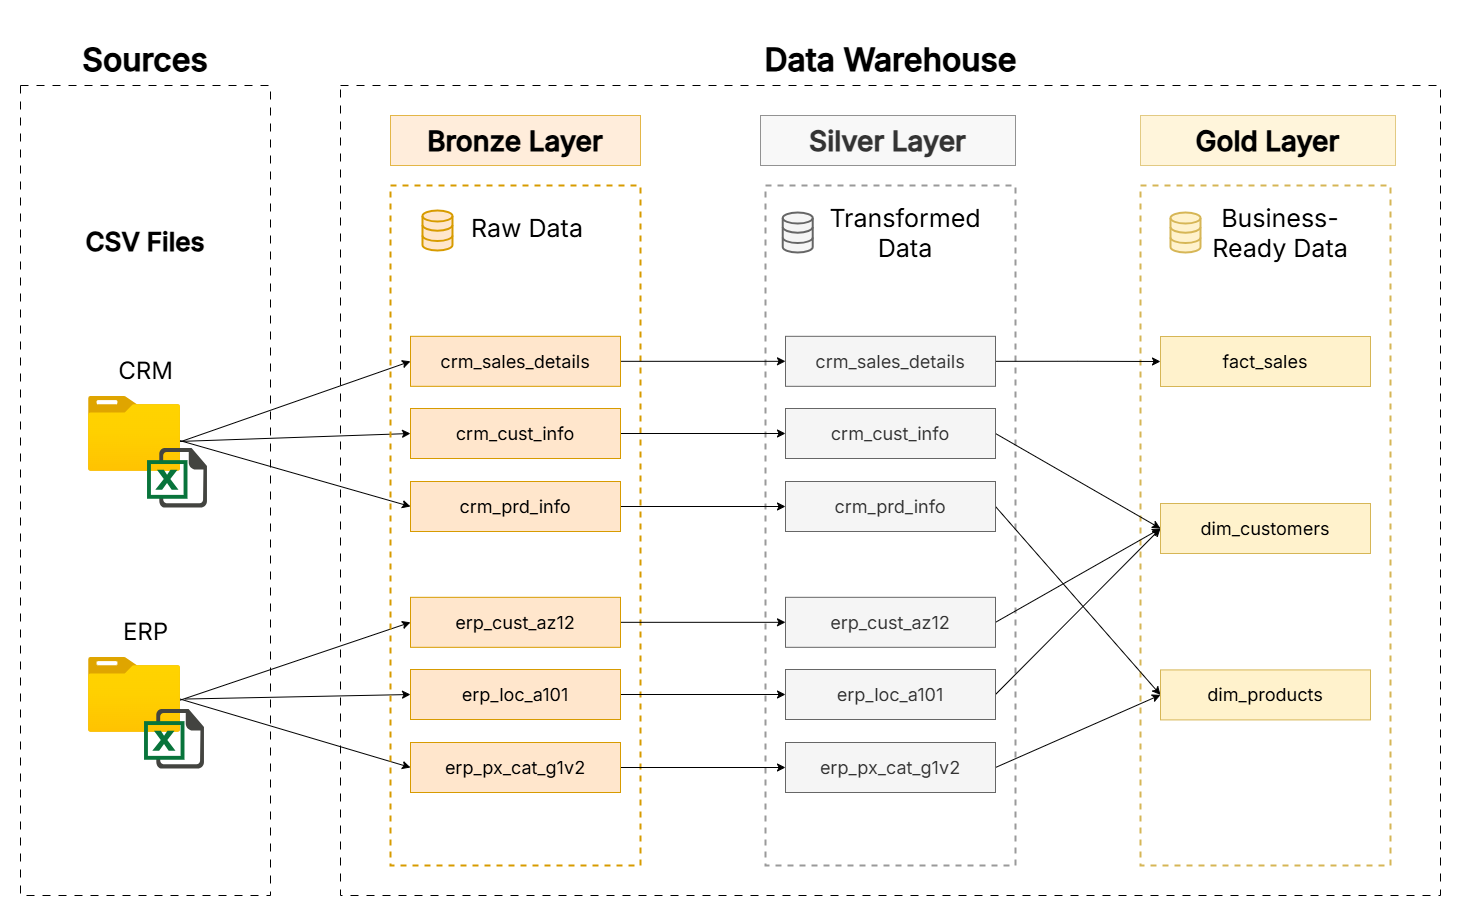

The diagram above was exported from draw.io. Its source (the exported page's mxGraphModel, read from the mxfile embedded in the PNG):
<mxGraphModel dx="2175" dy="1143" grid="1" gridSize="10" guides="1" tooltips="1" connect="1" arrows="1" fold="1" page="1" pageScale="1" pageWidth="1460" pageHeight="900" background="#FFFFFF" math="0" shadow="0">
  <root>
    <mxCell id="0" />
    <mxCell id="1" parent="0" />
    <mxCell id="yGzh05L8M48vSqqXcsJ_-8" parent="1" style="rounded=0;whiteSpace=wrap;html=1;fillColor=none;dashed=1;dashPattern=8 8;strokeWidth=1;" value="" vertex="1">
      <mxGeometry height="810" width="1100" x="340" y="70" as="geometry" />
    </mxCell>
    <mxCell id="runU0naCcvs25Ocm5oNr-51" edge="1" parent="1" source="yGzh05L8M48vSqqXcsJ_-11" style="rounded=0;orthogonalLoop=1;jettySize=auto;html=1;exitX=1.006;exitY=0.601;exitDx=0;exitDy=0;entryX=0;entryY=0.5;entryDx=0;entryDy=0;exitPerimeter=0;" target="runU0naCcvs25Ocm5oNr-34">
      <mxGeometry relative="1" as="geometry" />
    </mxCell>
    <mxCell id="runU0naCcvs25Ocm5oNr-52" edge="1" parent="1" source="yGzh05L8M48vSqqXcsJ_-11" style="rounded=0;orthogonalLoop=1;jettySize=auto;html=1;exitX=0.979;exitY=0.601;exitDx=0;exitDy=0;entryX=0;entryY=0.5;entryDx=0;entryDy=0;exitPerimeter=0;" target="runU0naCcvs25Ocm5oNr-35">
      <mxGeometry relative="1" as="geometry" />
    </mxCell>
    <mxCell id="runU0naCcvs25Ocm5oNr-53" edge="1" parent="1" source="yGzh05L8M48vSqqXcsJ_-11" style="rounded=0;orthogonalLoop=1;jettySize=auto;html=1;exitX=0.979;exitY=0.585;exitDx=0;exitDy=0;entryX=0;entryY=0.5;entryDx=0;entryDy=0;exitPerimeter=0;" target="runU0naCcvs25Ocm5oNr-36">
      <mxGeometry relative="1" as="geometry" />
    </mxCell>
    <mxCell id="runU0naCcvs25Ocm5oNr-55" edge="1" parent="1" source="yGzh05L8M48vSqqXcsJ_-19" style="rounded=0;orthogonalLoop=1;jettySize=auto;html=1;exitX=0.993;exitY=0.571;exitDx=0;exitDy=0;entryX=0;entryY=0.5;entryDx=0;entryDy=0;exitPerimeter=0;" target="runU0naCcvs25Ocm5oNr-31">
      <mxGeometry relative="1" as="geometry" />
    </mxCell>
    <mxCell id="runU0naCcvs25Ocm5oNr-56" edge="1" parent="1" source="yGzh05L8M48vSqqXcsJ_-19" style="rounded=0;orthogonalLoop=1;jettySize=auto;html=1;exitX=1.047;exitY=0.555;exitDx=0;exitDy=0;entryX=0;entryY=0.5;entryDx=0;entryDy=0;exitPerimeter=0;" target="runU0naCcvs25Ocm5oNr-32">
      <mxGeometry relative="1" as="geometry" />
    </mxCell>
    <mxCell id="runU0naCcvs25Ocm5oNr-57" edge="1" parent="1" source="yGzh05L8M48vSqqXcsJ_-19" style="rounded=0;orthogonalLoop=1;jettySize=auto;html=1;exitX=0.993;exitY=0.555;exitDx=0;exitDy=0;entryX=0;entryY=0.5;entryDx=0;entryDy=0;exitPerimeter=0;" target="runU0naCcvs25Ocm5oNr-33">
      <mxGeometry relative="1" as="geometry" />
    </mxCell>
    <mxCell id="yGzh05L8M48vSqqXcsJ_-1" parent="1" style="rounded=0;whiteSpace=wrap;html=1;fillColor=none;dashed=1;dashPattern=8 8;strokeWidth=1;" value="" vertex="1">
      <mxGeometry height="810" width="250" x="20" y="70" as="geometry" />
    </mxCell>
    <mxCell id="yGzh05L8M48vSqqXcsJ_-2" parent="1" style="rounded=0;whiteSpace=wrap;html=1;fillColor=none;dashed=1;strokeWidth=2;strokeColor=#d79b00;" value="" vertex="1">
      <mxGeometry height="680" width="250" x="390" y="170" as="geometry" />
    </mxCell>
    <mxCell id="yGzh05L8M48vSqqXcsJ_-3" parent="1" style="rounded=0;whiteSpace=wrap;html=1;fillColor=none;dashed=1;strokeWidth=2;strokeColor=#9A9A9A;" value="" vertex="1">
      <mxGeometry height="680" width="250" x="765" y="170" as="geometry" />
    </mxCell>
    <mxCell id="yGzh05L8M48vSqqXcsJ_-4" parent="1" style="rounded=0;whiteSpace=wrap;html=1;fillColor=none;dashed=1;strokeWidth=2;strokeColor=#d6b656;" value="" vertex="1">
      <mxGeometry height="680" width="250" x="1140" y="170" as="geometry" />
    </mxCell>
    <mxCell id="yGzh05L8M48vSqqXcsJ_-7" parent="1" style="text;html=1;whiteSpace=wrap;strokeColor=none;fillColor=none;align=center;verticalAlign=middle;rounded=0;fontSize=16;fontFamily=Inter;fontSource=https%3A%2F%2Ffonts.googleapis.com%2Fcss%3Ffamily%3DInter;" value="&lt;h1&gt;&lt;b&gt;&lt;font data-font-src=&quot;https://fonts.googleapis.com/css?family=Inter&quot;&gt;Sources&lt;/font&gt;&lt;/b&gt;&lt;/h1&gt;" vertex="1">
      <mxGeometry height="50" width="150" x="70" y="20" as="geometry" />
    </mxCell>
    <mxCell id="yGzh05L8M48vSqqXcsJ_-9" parent="1" style="text;html=1;whiteSpace=wrap;strokeColor=none;fillColor=none;align=center;verticalAlign=middle;rounded=0;fontSize=16;fontFamily=Inter;fontSource=https%3A%2F%2Ffonts.googleapis.com%2Fcss%3Ffamily%3DInter;" value="&lt;h1&gt;&lt;b&gt;&lt;font data-font-src=&quot;https://fonts.googleapis.com/css?family=Inter&quot;&gt;Data Warehouse&lt;/font&gt;&lt;/b&gt;&lt;/h1&gt;" vertex="1">
      <mxGeometry height="50" width="295" x="742.5" y="20" as="geometry" />
    </mxCell>
    <mxCell id="yGzh05L8M48vSqqXcsJ_-11" parent="1" style="image;aspect=fixed;html=1;points=[];align=center;fontSize=12;image=img/lib/azure2/general/Folder_Blank.svg;" value="" vertex="1">
      <mxGeometry height="74.82" width="92.19" x="87.97" y="381" as="geometry" />
    </mxCell>
    <mxCell id="yGzh05L8M48vSqqXcsJ_-12" parent="1" style="shape=image;html=1;verticalAlign=top;verticalLabelPosition=bottom;labelBackgroundColor=#ffffff;imageAspect=0;aspect=fixed;image=https://icons.diagrams.net/icon-cache1/Document_icons-2697/647702-excel-1195.svg" value="" vertex="1">
      <mxGeometry height="60" width="60" x="147.03" y="433" as="geometry" />
    </mxCell>
    <mxCell id="yGzh05L8M48vSqqXcsJ_-16" parent="1" style="text;html=1;whiteSpace=wrap;strokeColor=none;fillColor=none;align=center;verticalAlign=middle;rounded=0;fontFamily=Inter;fontSource=https%3A%2F%2Ffonts.googleapis.com%2Fcss%3Ffamily%3DInter;fontSize=26;fontStyle=1" value="CSV Files" vertex="1">
      <mxGeometry height="30" width="134.06" x="77.97" y="211" as="geometry" />
    </mxCell>
    <mxCell id="yGzh05L8M48vSqqXcsJ_-17" parent="1" style="text;html=1;whiteSpace=wrap;strokeColor=none;fillColor=none;align=center;verticalAlign=middle;rounded=0;fontFamily=Inter;fontSource=https%3A%2F%2Ffonts.googleapis.com%2Fcss%3Ffamily%3DInter;fontSize=24;fontStyle=0" value="CRM" vertex="1">
      <mxGeometry height="30" width="85" x="102.5" y="341" as="geometry" />
    </mxCell>
    <mxCell id="yGzh05L8M48vSqqXcsJ_-19" parent="1" style="image;aspect=fixed;html=1;points=[];align=center;fontSize=12;image=img/lib/azure2/general/Folder_Blank.svg;" value="" vertex="1">
      <mxGeometry height="74.82" width="92.19" x="87.97" y="642" as="geometry" />
    </mxCell>
    <mxCell id="yGzh05L8M48vSqqXcsJ_-20" parent="1" style="shape=image;html=1;verticalAlign=top;verticalLabelPosition=bottom;labelBackgroundColor=#ffffff;imageAspect=0;aspect=fixed;image=https://icons.diagrams.net/icon-cache1/Document_icons-2697/647702-excel-1195.svg" value="" vertex="1">
      <mxGeometry height="60" width="60" x="144.03" y="693.9999999999999" as="geometry" />
    </mxCell>
    <mxCell id="yGzh05L8M48vSqqXcsJ_-21" parent="1" style="text;html=1;whiteSpace=wrap;strokeColor=none;fillColor=none;align=center;verticalAlign=middle;rounded=0;fontFamily=Inter;fontSource=https%3A%2F%2Ffonts.googleapis.com%2Fcss%3Ffamily%3DInter;fontSize=24;fontStyle=0" value="ERP" vertex="1">
      <mxGeometry height="30" width="85" x="102.5" y="602" as="geometry" />
    </mxCell>
    <mxCell id="yGzh05L8M48vSqqXcsJ_-22" parent="1" style="text;html=1;whiteSpace=wrap;strokeColor=#d79b00;fillColor=#ffe6cc;align=center;verticalAlign=middle;rounded=0;fontSize=16;fontFamily=Inter;fontSource=https%3A%2F%2Ffonts.googleapis.com%2Fcss%3Ffamily%3DInter;opacity=70;" value="&lt;h1&gt;&lt;b&gt;&lt;font data-font-src=&quot;https://fonts.googleapis.com/css?family=Inter&quot; style=&quot;font-size: 28px;&quot;&gt;Bronze Layer&lt;/font&gt;&lt;/b&gt;&lt;/h1&gt;" vertex="1">
      <mxGeometry height="50" width="250" x="390" y="100" as="geometry" />
    </mxCell>
    <mxCell id="yGzh05L8M48vSqqXcsJ_-23" parent="1" style="text;html=1;whiteSpace=wrap;strokeColor=#666666;fillColor=#f5f5f5;align=center;verticalAlign=middle;rounded=0;fontSize=16;fontFamily=Inter;fontSource=https%3A%2F%2Ffonts.googleapis.com%2Fcss%3Ffamily%3DInter;opacity=70;fontColor=#333333;" value="&lt;h1&gt;&lt;span style=&quot;font-size: 28px;&quot;&gt;Silver Layer&lt;/span&gt;&lt;/h1&gt;" vertex="1">
      <mxGeometry height="50" width="255" x="760" y="100" as="geometry" />
    </mxCell>
    <mxCell id="yGzh05L8M48vSqqXcsJ_-24" parent="1" style="text;html=1;whiteSpace=wrap;strokeColor=#d6b656;fillColor=#fff2cc;align=center;verticalAlign=middle;rounded=0;fontSize=16;fontFamily=Inter;fontSource=https%3A%2F%2Ffonts.googleapis.com%2Fcss%3Ffamily%3DInter;opacity=70;" value="&lt;h1&gt;&lt;span style=&quot;font-size: 28px;&quot;&gt;Gold Layer&lt;/span&gt;&lt;/h1&gt;" vertex="1">
      <mxGeometry height="50" width="255" x="1140" y="100" as="geometry" />
    </mxCell>
    <mxCell id="yGzh05L8M48vSqqXcsJ_-26" parent="1" style="text;html=1;whiteSpace=wrap;strokeColor=none;fillColor=none;align=center;verticalAlign=middle;rounded=0;fontFamily=Inter;fontSource=https%3A%2F%2Ffonts.googleapis.com%2Fcss%3Ffamily%3DInter;fontSize=25;fontStyle=0" value="Raw Data" vertex="1">
      <mxGeometry height="30" width="134.06" x="460.00000000000006" y="197" as="geometry" />
    </mxCell>
    <mxCell id="yGzh05L8M48vSqqXcsJ_-32" parent="1" style="html=1;verticalLabelPosition=bottom;align=center;labelBackgroundColor=#ffffff;verticalAlign=top;strokeWidth=2;strokeColor=#d79b00;shadow=0;dashed=0;shape=mxgraph.ios7.icons.data;fillColor=#ffe6cc;" value="" vertex="1">
      <mxGeometry height="40" width="30" x="421.98" y="195" as="geometry" />
    </mxCell>
    <mxCell id="runU0naCcvs25Ocm5oNr-61" edge="1" parent="1" source="runU0naCcvs25Ocm5oNr-31" style="edgeStyle=orthogonalEdgeStyle;rounded=0;orthogonalLoop=1;jettySize=auto;html=1;exitX=1;exitY=0.5;exitDx=0;exitDy=0;entryX=0;entryY=0.5;entryDx=0;entryDy=0;" target="runU0naCcvs25Ocm5oNr-41">
      <mxGeometry relative="1" as="geometry" />
    </mxCell>
    <mxCell id="runU0naCcvs25Ocm5oNr-31" parent="1" style="rounded=0;whiteSpace=wrap;html=1;fillColor=#ffe6cc;strokeColor=#d79b00;fontFamily=Inter;fontSource=https%3A%2F%2Ffonts.googleapis.com%2Fcss%3Ffamily%3DInter;" value="&lt;font style=&quot;font-size: 18px;&quot;&gt;erp_cust_az12&lt;/font&gt;" vertex="1">
      <mxGeometry height="50" width="210" x="410" y="581.8199999999999" as="geometry" />
    </mxCell>
    <mxCell id="runU0naCcvs25Ocm5oNr-62" edge="1" parent="1" source="runU0naCcvs25Ocm5oNr-32" style="edgeStyle=orthogonalEdgeStyle;rounded=0;orthogonalLoop=1;jettySize=auto;html=1;exitX=1;exitY=0.5;exitDx=0;exitDy=0;entryX=0;entryY=0.5;entryDx=0;entryDy=0;" target="runU0naCcvs25Ocm5oNr-42">
      <mxGeometry relative="1" as="geometry" />
    </mxCell>
    <mxCell id="runU0naCcvs25Ocm5oNr-32" parent="1" style="rounded=0;whiteSpace=wrap;html=1;fillColor=#ffe6cc;strokeColor=#d79b00;fontFamily=Inter;fontSource=https%3A%2F%2Ffonts.googleapis.com%2Fcss%3Ffamily%3DInter;" value="&lt;font style=&quot;font-size: 18px;&quot;&gt;erp_loc_a101&lt;/font&gt;" vertex="1">
      <mxGeometry height="50" width="210" x="410" y="654" as="geometry" />
    </mxCell>
    <mxCell id="runU0naCcvs25Ocm5oNr-63" edge="1" parent="1" source="runU0naCcvs25Ocm5oNr-33" style="edgeStyle=orthogonalEdgeStyle;rounded=0;orthogonalLoop=1;jettySize=auto;html=1;exitX=1;exitY=0.5;exitDx=0;exitDy=0;entryX=0;entryY=0.5;entryDx=0;entryDy=0;" target="runU0naCcvs25Ocm5oNr-43">
      <mxGeometry relative="1" as="geometry" />
    </mxCell>
    <mxCell id="runU0naCcvs25Ocm5oNr-33" parent="1" style="rounded=0;whiteSpace=wrap;html=1;fillColor=#ffe6cc;strokeColor=#d79b00;fontFamily=Inter;fontSource=https%3A%2F%2Ffonts.googleapis.com%2Fcss%3Ffamily%3DInter;" value="&lt;font style=&quot;font-size: 18px;&quot;&gt;erp_px_cat_g1v2&lt;/font&gt;" vertex="1">
      <mxGeometry height="50" width="210" x="410" y="727" as="geometry" />
    </mxCell>
    <mxCell id="runU0naCcvs25Ocm5oNr-58" edge="1" parent="1" source="runU0naCcvs25Ocm5oNr-34" style="edgeStyle=orthogonalEdgeStyle;rounded=0;orthogonalLoop=1;jettySize=auto;html=1;exitX=1;exitY=0.5;exitDx=0;exitDy=0;entryX=0;entryY=0.5;entryDx=0;entryDy=0;" target="runU0naCcvs25Ocm5oNr-44">
      <mxGeometry relative="1" as="geometry" />
    </mxCell>
    <mxCell id="runU0naCcvs25Ocm5oNr-34" parent="1" style="rounded=0;whiteSpace=wrap;html=1;fillColor=#ffe6cc;strokeColor=#d79b00;fontFamily=Inter;fontSource=https%3A%2F%2Ffonts.googleapis.com%2Fcss%3Ffamily%3DInter;" value="&lt;font style=&quot;font-size: 18px;&quot;&gt;crm_sales_details&lt;/font&gt;" vertex="1">
      <mxGeometry height="50" width="210" x="410" y="320.82" as="geometry" />
    </mxCell>
    <mxCell id="runU0naCcvs25Ocm5oNr-59" edge="1" parent="1" source="runU0naCcvs25Ocm5oNr-35" style="edgeStyle=orthogonalEdgeStyle;rounded=0;orthogonalLoop=1;jettySize=auto;html=1;exitX=1;exitY=0.5;exitDx=0;exitDy=0;entryX=0;entryY=0.5;entryDx=0;entryDy=0;" target="runU0naCcvs25Ocm5oNr-45">
      <mxGeometry relative="1" as="geometry" />
    </mxCell>
    <mxCell id="runU0naCcvs25Ocm5oNr-35" parent="1" style="rounded=0;whiteSpace=wrap;html=1;fillColor=#ffe6cc;strokeColor=#d79b00;fontFamily=Inter;fontSource=https%3A%2F%2Ffonts.googleapis.com%2Fcss%3Ffamily%3DInter;" value="&lt;font style=&quot;font-size: 18px;&quot;&gt;crm_cust_info&lt;/font&gt;" vertex="1">
      <mxGeometry height="50" width="210" x="410" y="393.00000000000006" as="geometry" />
    </mxCell>
    <mxCell id="runU0naCcvs25Ocm5oNr-60" edge="1" parent="1" source="runU0naCcvs25Ocm5oNr-36" style="edgeStyle=orthogonalEdgeStyle;rounded=0;orthogonalLoop=1;jettySize=auto;html=1;exitX=1;exitY=0.5;exitDx=0;exitDy=0;entryX=0;entryY=0.5;entryDx=0;entryDy=0;" target="runU0naCcvs25Ocm5oNr-46">
      <mxGeometry relative="1" as="geometry" />
    </mxCell>
    <mxCell id="runU0naCcvs25Ocm5oNr-36" parent="1" style="rounded=0;whiteSpace=wrap;html=1;fillColor=#ffe6cc;strokeColor=#d79b00;fontFamily=Inter;fontSource=https%3A%2F%2Ffonts.googleapis.com%2Fcss%3Ffamily%3DInter;" value="&lt;font style=&quot;font-size: 18px;&quot;&gt;crm_prd_info&lt;/font&gt;" vertex="1">
      <mxGeometry height="50" width="210" x="410" y="466.00000000000006" as="geometry" />
    </mxCell>
    <mxCell id="runU0naCcvs25Ocm5oNr-37" parent="1" style="text;html=1;whiteSpace=wrap;strokeColor=none;fillColor=none;align=center;verticalAlign=middle;rounded=0;fontFamily=Inter;fontSource=https%3A%2F%2Ffonts.googleapis.com%2Fcss%3Ffamily%3DInter;fontSize=25;fontStyle=0" value="Transformed Data" vertex="1">
      <mxGeometry height="64" width="185.54" x="812.23" y="185" as="geometry" />
    </mxCell>
    <mxCell id="runU0naCcvs25Ocm5oNr-38" parent="1" style="html=1;verticalLabelPosition=bottom;align=center;labelBackgroundColor=#ffffff;verticalAlign=top;strokeWidth=2;strokeColor=#666666;shadow=0;dashed=0;shape=mxgraph.ios7.icons.data;fillColor=#f5f5f5;fontColor=#333333;" value="" vertex="1">
      <mxGeometry height="40" width="30" x="782.23" y="197" as="geometry" />
    </mxCell>
    <mxCell id="runU0naCcvs25Ocm5oNr-39" parent="1" style="text;html=1;whiteSpace=wrap;strokeColor=none;fillColor=none;align=center;verticalAlign=middle;rounded=0;fontFamily=Inter;fontSource=https%3A%2F%2Ffonts.googleapis.com%2Fcss%3Ffamily%3DInter;fontSize=25;fontStyle=0" value="Business-Ready Data" vertex="1">
      <mxGeometry height="64" width="160" x="1200" y="185" as="geometry" />
    </mxCell>
    <mxCell id="runU0naCcvs25Ocm5oNr-40" parent="1" style="html=1;verticalLabelPosition=bottom;align=center;labelBackgroundColor=#ffffff;verticalAlign=top;strokeWidth=2;strokeColor=#d6b656;shadow=0;dashed=0;shape=mxgraph.ios7.icons.data;fillColor=#fff2cc;" value="" vertex="1">
      <mxGeometry height="40" width="30" x="1170" y="197" as="geometry" />
    </mxCell>
    <mxCell id="runU0naCcvs25Ocm5oNr-69" edge="1" parent="1" source="runU0naCcvs25Ocm5oNr-41" style="rounded=0;orthogonalLoop=1;jettySize=auto;html=1;exitX=1;exitY=0.5;exitDx=0;exitDy=0;entryX=0;entryY=0.5;entryDx=0;entryDy=0;" target="runU0naCcvs25Ocm5oNr-65">
      <mxGeometry relative="1" as="geometry" />
    </mxCell>
    <mxCell id="runU0naCcvs25Ocm5oNr-41" parent="1" style="rounded=0;whiteSpace=wrap;html=1;fillColor=#f5f5f5;strokeColor=#666666;fontFamily=Inter;fontSource=https%3A%2F%2Ffonts.googleapis.com%2Fcss%3Ffamily%3DInter;fontColor=#333333;" value="&lt;font style=&quot;font-size: 18px;&quot;&gt;erp_cust_az12&lt;/font&gt;" vertex="1">
      <mxGeometry height="50" width="210" x="785" y="581.8199999999999" as="geometry" />
    </mxCell>
    <mxCell id="runU0naCcvs25Ocm5oNr-70" edge="1" parent="1" source="runU0naCcvs25Ocm5oNr-42" style="rounded=0;orthogonalLoop=1;jettySize=auto;html=1;exitX=1;exitY=0.5;exitDx=0;exitDy=0;entryX=0;entryY=0.5;entryDx=0;entryDy=0;" target="runU0naCcvs25Ocm5oNr-65">
      <mxGeometry relative="1" as="geometry" />
    </mxCell>
    <mxCell id="runU0naCcvs25Ocm5oNr-42" parent="1" style="rounded=0;whiteSpace=wrap;html=1;fillColor=#f5f5f5;strokeColor=#666666;fontFamily=Inter;fontSource=https%3A%2F%2Ffonts.googleapis.com%2Fcss%3Ffamily%3DInter;fontColor=#333333;" value="&lt;font style=&quot;font-size: 18px;&quot;&gt;erp_loc_a101&lt;/font&gt;" vertex="1">
      <mxGeometry height="50" width="210" x="785" y="654" as="geometry" />
    </mxCell>
    <mxCell id="runU0naCcvs25Ocm5oNr-72" edge="1" parent="1" source="runU0naCcvs25Ocm5oNr-43" style="rounded=0;orthogonalLoop=1;jettySize=auto;html=1;exitX=1;exitY=0.5;exitDx=0;exitDy=0;entryX=0;entryY=0.5;entryDx=0;entryDy=0;" target="runU0naCcvs25Ocm5oNr-66">
      <mxGeometry relative="1" as="geometry" />
    </mxCell>
    <mxCell id="runU0naCcvs25Ocm5oNr-43" parent="1" style="rounded=0;whiteSpace=wrap;html=1;fillColor=#f5f5f5;strokeColor=#666666;fontFamily=Inter;fontSource=https%3A%2F%2Ffonts.googleapis.com%2Fcss%3Ffamily%3DInter;fontColor=#333333;" value="&lt;font style=&quot;font-size: 18px;&quot;&gt;erp_px_cat_g1v2&lt;/font&gt;" vertex="1">
      <mxGeometry height="50" width="210" x="785" y="727" as="geometry" />
    </mxCell>
    <mxCell id="runU0naCcvs25Ocm5oNr-67" edge="1" parent="1" source="runU0naCcvs25Ocm5oNr-44" style="edgeStyle=orthogonalEdgeStyle;rounded=0;orthogonalLoop=1;jettySize=auto;html=1;exitX=1;exitY=0.5;exitDx=0;exitDy=0;entryX=0;entryY=0.5;entryDx=0;entryDy=0;" target="runU0naCcvs25Ocm5oNr-64">
      <mxGeometry relative="1" as="geometry" />
    </mxCell>
    <mxCell id="runU0naCcvs25Ocm5oNr-44" parent="1" style="rounded=0;whiteSpace=wrap;html=1;fillColor=#f5f5f5;strokeColor=#666666;fontFamily=Inter;fontSource=https%3A%2F%2Ffonts.googleapis.com%2Fcss%3Ffamily%3DInter;fontColor=#333333;" value="&lt;font style=&quot;font-size: 18px;&quot;&gt;crm_sales_details&lt;/font&gt;" vertex="1">
      <mxGeometry height="50" width="210" x="785" y="320.82" as="geometry" />
    </mxCell>
    <mxCell id="runU0naCcvs25Ocm5oNr-68" edge="1" parent="1" source="runU0naCcvs25Ocm5oNr-45" style="rounded=0;orthogonalLoop=1;jettySize=auto;html=1;exitX=1;exitY=0.5;exitDx=0;exitDy=0;entryX=0;entryY=0.5;entryDx=0;entryDy=0;" target="runU0naCcvs25Ocm5oNr-65">
      <mxGeometry relative="1" as="geometry" />
    </mxCell>
    <mxCell id="runU0naCcvs25Ocm5oNr-45" parent="1" style="rounded=0;whiteSpace=wrap;html=1;fillColor=#f5f5f5;strokeColor=#666666;fontFamily=Inter;fontSource=https%3A%2F%2Ffonts.googleapis.com%2Fcss%3Ffamily%3DInter;fontColor=#333333;" value="&lt;font style=&quot;font-size: 18px;&quot;&gt;crm_cust_info&lt;/font&gt;" vertex="1">
      <mxGeometry height="50" width="210" x="785" y="393.00000000000006" as="geometry" />
    </mxCell>
    <mxCell id="runU0naCcvs25Ocm5oNr-71" edge="1" parent="1" source="runU0naCcvs25Ocm5oNr-46" style="rounded=0;orthogonalLoop=1;jettySize=auto;html=1;exitX=1;exitY=0.5;exitDx=0;exitDy=0;entryX=0;entryY=0.5;entryDx=0;entryDy=0;" target="runU0naCcvs25Ocm5oNr-66">
      <mxGeometry relative="1" as="geometry" />
    </mxCell>
    <mxCell id="runU0naCcvs25Ocm5oNr-46" parent="1" style="rounded=0;whiteSpace=wrap;html=1;fillColor=#f5f5f5;strokeColor=#666666;fontFamily=Inter;fontSource=https%3A%2F%2Ffonts.googleapis.com%2Fcss%3Ffamily%3DInter;fontColor=#333333;" value="&lt;font style=&quot;font-size: 18px;&quot;&gt;crm_prd_info&lt;/font&gt;" vertex="1">
      <mxGeometry height="50" width="210" x="785" y="466.00000000000006" as="geometry" />
    </mxCell>
    <mxCell id="runU0naCcvs25Ocm5oNr-64" parent="1" style="rounded=0;whiteSpace=wrap;html=1;fillColor=#fff2cc;strokeColor=#d6b656;fontFamily=Inter;fontSource=https%3A%2F%2Ffonts.googleapis.com%2Fcss%3Ffamily%3DInter;" value="&lt;font style=&quot;font-size: 18px;&quot;&gt;fact_sales&lt;/font&gt;" vertex="1">
      <mxGeometry height="50" width="210" x="1160" y="321" as="geometry" />
    </mxCell>
    <mxCell id="runU0naCcvs25Ocm5oNr-65" parent="1" style="rounded=0;whiteSpace=wrap;html=1;fillColor=#fff2cc;strokeColor=#d6b656;fontFamily=Inter;fontSource=https%3A%2F%2Ffonts.googleapis.com%2Fcss%3Ffamily%3DInter;" value="&lt;font style=&quot;font-size: 18px;&quot;&gt;dim_customers&lt;/font&gt;" vertex="1">
      <mxGeometry height="50" width="210" x="1160" y="488" as="geometry" />
    </mxCell>
    <mxCell id="runU0naCcvs25Ocm5oNr-66" parent="1" style="rounded=0;whiteSpace=wrap;html=1;fillColor=#fff2cc;strokeColor=#d6b656;fontFamily=Inter;fontSource=https%3A%2F%2Ffonts.googleapis.com%2Fcss%3Ffamily%3DInter;" value="&lt;font style=&quot;font-size: 18px;&quot;&gt;dim_products&lt;/font&gt;" vertex="1">
      <mxGeometry height="50" width="210" x="1160" y="654.41" as="geometry" />
    </mxCell>
  </root>
</mxGraphModel>